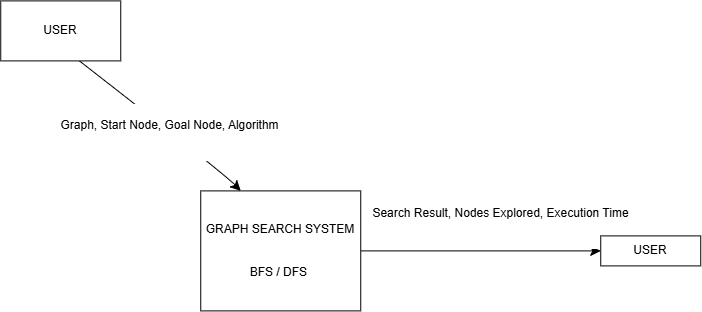

The diagram above was exported from draw.io. Its source (the exported page's mxGraphModel, read from the mxfile embedded in the PNG):
<mxGraphModel dx="1627" dy="1364" grid="1" gridSize="10" guides="1" tooltips="1" connect="1" arrows="1" fold="1" page="1" pageScale="1" pageWidth="850" pageHeight="1100" math="0" shadow="0">
  <root>
    <mxCell id="0" />
    <mxCell id="1" parent="0" />
    <mxCell id="f6OB6KcwKPpwslafWVaY-1" parent="1" style="rounded=0;whiteSpace=wrap;html=1;" value="USER" vertex="1">
      <mxGeometry height="60" width="120" x="90" y="260" as="geometry" />
    </mxCell>
    <mxCell id="vwT_7P7V5-xwnlHjs_GR-2" edge="1" parent="1" source="f6OB6KcwKPpwslafWVaY-2" style="edgeStyle=none;curved=1;rounded=0;orthogonalLoop=1;jettySize=auto;html=1;entryX=0;entryY=0.5;entryDx=0;entryDy=0;fontSize=12;startSize=8;endSize=8;" target="vwT_7P7V5-xwnlHjs_GR-1" value="&#10;Search Result, Nodes Explored, Execution Time&#10;&#10;">
      <mxGeometry relative="1" x="0.1667" y="30" as="geometry">
        <mxPoint as="offset" />
      </mxGeometry>
    </mxCell>
    <mxCell id="f6OB6KcwKPpwslafWVaY-2" parent="1" style="rounded=0;whiteSpace=wrap;html=1;" value="GRAPH SEARCH SYSTEM&lt;div&gt;&lt;span style=&quot;background-color: transparent; color: light-dark(rgb(0, 0, 0), rgb(255, 255, 255));&quot;&gt;&lt;br&gt;&lt;/span&gt;&lt;/div&gt;&lt;div&gt;&lt;span style=&quot;background-color: transparent; color: light-dark(rgb(0, 0, 0), rgb(255, 255, 255));&quot;&gt;&lt;br&gt;&lt;/span&gt;&lt;/div&gt;&lt;div&gt;&lt;span style=&quot;background-color: transparent; color: light-dark(rgb(0, 0, 0), rgb(255, 255, 255));&quot;&gt;&amp;nbsp;BFS / DFS&amp;nbsp;&amp;nbsp;&lt;/span&gt;&lt;/div&gt;" vertex="1">
      <mxGeometry height="120" width="160" x="290" y="450" as="geometry" />
    </mxCell>
    <mxCell id="f6OB6KcwKPpwslafWVaY-3" edge="1" parent="1" style="edgeStyle=none;curved=1;rounded=0;orthogonalLoop=1;jettySize=auto;html=1;entryX=0.375;entryY=0;entryDx=0;entryDy=0;entryPerimeter=0;fontSize=12;startSize=8;endSize=8;" value="&#10;Graph, Start Node, Goal Node, Algorithm&#10;&#10;">
      <mxGeometry relative="1" x="0.1127" y="-1" as="geometry">
        <mxPoint as="offset" />
        <Array as="points">
          <mxPoint x="310" y="430" />
        </Array>
        <mxPoint x="168.57142857142867" y="320" as="sourcePoint" />
        <mxPoint x="330.0000000000002" y="450" as="targetPoint" />
      </mxGeometry>
    </mxCell>
    <mxCell id="vwT_7P7V5-xwnlHjs_GR-1" parent="1" style="rounded=0;whiteSpace=wrap;html=1;" value="USER" vertex="1">
      <mxGeometry height="30" width="100" x="690" y="495" as="geometry" />
    </mxCell>
  </root>
</mxGraphModel>